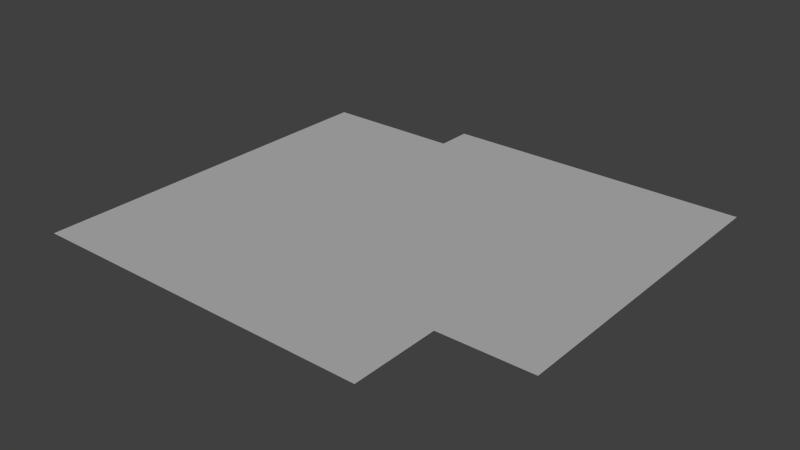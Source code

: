 # Source: floor1.blend  (saved by Blender 2.72.0; exported with 4.5.12 LTS)
import bpy
from mathutils import Matrix  # noqa: F401  (used for matrix-valued properties, if any)

bpy.ops.wm.read_factory_settings(use_empty=True)
scene = bpy.context.scene
scene.name = 'Scene'

# ---- collections
col_collection_1 = bpy.data.collections.new('Collection 1'); scene.collection.children.link(col_collection_1)

# ---- materials (node trees are filled in below, after node groups)
mat_material = bpy.data.materials.new('Material')
mat_material.alpha_threshold = 0.0
mat_material.use_transparent_shadow = False
mat_material.roughness = 0.5

# ---- material node trees

# ---- world
world_world = bpy.data.worlds.new('World'); scene.world = world_world
world_world.color = (0.05088, 0.05088, 0.05088)
world_world.use_sun_shadow = False
world_world.sun_shadow_jitter_overblur = 0.0
world_world.cycles.sampling_method = 'MANUAL'
world_world.cycles.sample_map_resolution = 256

# ---- lights
light_hemi = bpy.data.lights.new('Hemi', 'SUN')
light_hemi.transmission_factor = 0.0
light_hemi.angle = 0.1993
light_hemi.energy = 1.0
light_hemi.shadow_buffer_clip_start = 0.5
light_hemi.shadow_soft_size = 0.1
light_hemi.shadow_cascade_max_distance = 1000.0
light_hemi.cycles.use_multiple_importance_sampling = False

# ---- meshes
me_terrific_juttuli_snicket_001 = bpy.data.meshes.new('terrific_juttuli-snicket.001')
me_terrific_juttuli_snicket_001.from_pydata([(46.36, -27.57, 4.183), (-5.11, 5.581, 4.183), (10.97, 5.582, 4.183), (10.99, 9.646, 4.183), (-5.051, -37.92, 4.183), (35.7, -37.93, 4.183), (46.35, 9.629, 4.183), (35.7, -27.64, 4.183)], [], [(6, 3, 2, 1, 4, 5, 7, 0)])
_uv = me_terrific_juttuli_snicket_001.uv_layers.new(name='UVMap')
_uv.uv.foreach_set('vector', [0.5, 1.0, 0.8536, 0.8536, 1.0, 0.5, 0.8536, 0.1464, 0.5, 0.0, 0.1464, 0.1464, 0.0, 0.5, 0.1464, 0.8536])
me_terrific_juttuli_snicket_001.materials.append(mat_material)
me_terrific_juttuli_snicket_001.use_remesh_preserve_volume = False
me_terrific_juttuli_snicket_001.use_remesh_preserve_attributes = False
me_terrific_juttuli_snicket_001.use_mirror_vertex_groups = False
me_terrific_juttuli_snicket_001.update()

# ---- objects
ob_hemi = bpy.data.objects.new('Hemi', light_hemi)
ob_terrific_juttuli_snicket_001 = bpy.data.objects.new('terrific_juttuli-snicket.001', me_terrific_juttuli_snicket_001)

# ---- transforms, parenting, visibility, modifiers, constraints
ob_hemi.location = (-0.01319, -6.106, 5.061)
ob_hemi.lineart.crease_threshold = 0.0
ob_terrific_juttuli_snicket_001.location = (-3.292, 3.215, -0.9148)
ob_terrific_juttuli_snicket_001.scale = (0.2187, 0.2187, 0.2187)
ob_terrific_juttuli_snicket_001.lineart.crease_threshold = 0.0

# ---- collection membership
col_collection_1.objects.link(ob_hemi)
col_collection_1.objects.link(ob_terrific_juttuli_snicket_001)

# ---- scene / render settings (as saved in the file)
scene.frame_start = 1; scene.frame_end = 250; scene.frame_set(1)
scene.render.engine = 'BLENDER_EEVEE_NEXT'
scene.render.resolution_percentage = 50
scene.render.dither_intensity = 0.0
scene.cycles.use_denoising = False
scene.cycles.samples = 10
scene.cycles.sampling_pattern = 'TABULATED_SOBOL'
scene.cycles.light_sampling_threshold = 0.0
scene.cycles.use_adaptive_sampling = False
scene.cycles.use_light_tree = False
scene.cycles.blur_glossy = 0.0
scene.cycles.volume_bounces = 1
scene.cycles.pixel_filter_type = 'GAUSSIAN'
scene.cycles.sample_clamp_indirect = 0.0
scene.view_settings.view_transform = 'Standard'
bpy.context.view_layer.update()

# ---- added for rendering (the .blend has no active camera): camera
cam_auto = bpy.data.cameras.new('AutoCamera')
cam_auto.lens = 50.0
cam_auto.sensor_width = 36.0
cam_auto.clip_end = 1000.0
ob_auto_camera = bpy.data.objects.new('AutoCamera', cam_auto)
scene.collection.objects.link(ob_auto_camera)
ob_auto_camera.location = (15.3998, -16.8955, 11.3451)
ob_auto_camera.rotation_euler = (1.09748, -7.21219e-08, 0.694738)
scene.camera = ob_auto_camera
bpy.context.view_layer.update()
